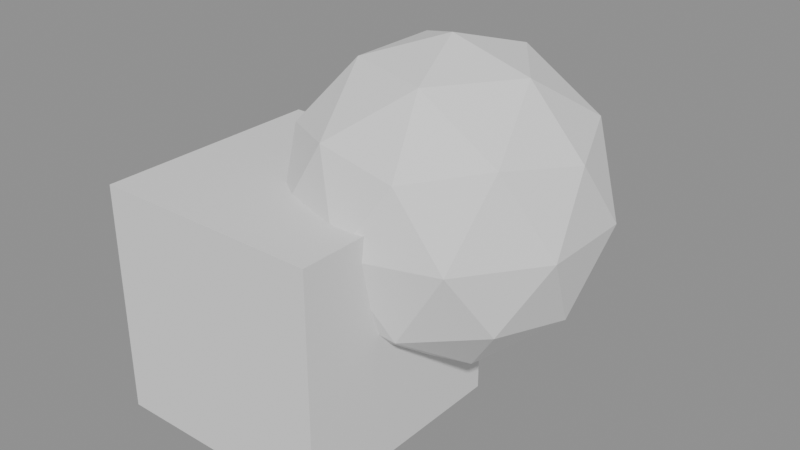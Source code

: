 # Source: GN_MeshBoolean.blend  (saved by Blender 5.0.118; exported with 4.5.12 LTS)
import bpy
from mathutils import Matrix  # noqa: F401  (used for matrix-valued properties, if any)

bpy.ops.wm.read_factory_settings(use_empty=True)
scene = bpy.context.scene
scene.name = 'Scene'

# ---- node groups
ng_gn_meshboolean = bpy.data.node_groups.new('GN_MeshBoolean', 'GeometryNodeTree')
_s = ng_gn_meshboolean.interface.new_socket(name='Geometry', in_out='OUTPUT', socket_type='NodeSocketGeometry')
_s.description = 'Boolean result'
_s = ng_gn_meshboolean.interface.new_socket(name='Geometry', in_out='INPUT', socket_type='NodeSocketGeometry')
_s.description = 'Base mesh'
_s = ng_gn_meshboolean.interface.new_socket(name='Cutter Object', in_out='INPUT', socket_type='NodeSocketObject')
_s.description = 'Mesh object used as the boolean operand'
_s = ng_gn_meshboolean.interface.new_socket(name='Operation', in_out='INPUT', socket_type='NodeSocketMenu')
_s.default_value = 'Difference'
_s.description = 'Difference cuts the cutter away; Union merges; Intersect keeps the overlap'
_s = ng_gn_meshboolean.interface.new_socket(name='Self Intersection', in_out='INPUT', socket_type='NodeSocketBool')
_s.description = 'Handle self-intersecting input meshes (slower)'
_s = ng_gn_meshboolean.interface.new_socket(name='Hole Tolerant', in_out='INPUT', socket_type='NodeSocketBool')
_s.description = 'Tolerate non-manifold / open meshes'
ng_gn_meshboolean.is_modifier = True
_N = ng_gn_meshboolean.nodes; _L = ng_gn_meshboolean.links
n0 = _N.new('NodeGroupOutput'); n0.name = 'Group Output'; n0.location = (1385, -1184)
n1 = _N.new('GeometryNodeObjectInfo'); n1.name = 'Object Info'; n1.location = (0, -48)
n1.label = 'Cutter Geometry'
n1.transform_space = 'RELATIVE'
n2 = _N.new('GeometryNodeMeshBoolean'); n2.name = 'Mesh Boolean'; n2.location = (375, -671)
n2.label = 'Difference'
n3 = _N.new('GeometryNodeMeshBoolean'); n3.name = 'Mesh Boolean.001'; n3.location = (375, -976)
n3.label = 'Union'
n3.operation = 'UNION'
n4 = _N.new('GeometryNodeMeshBoolean'); n4.name = 'Mesh Boolean.002'; n4.location = (375, -1259)
n4.label = 'Intersect'
n4.operation = 'INTERSECT'
n5 = _N.new('GeometryNodeMenuSwitch'); n5.name = 'Menu Switch'; n5.location = (750, -1772)
n5.label = 'Op -> Index'
n5.enum_items.clear()
_it = n5.enum_items.new('Difference')
_it = n5.enum_items.new('Union')
_it = n5.enum_items.new('Intersect')
n5.enum_definition.enum_definition.enum_definition.enum_definition.data_type = 'INT'
n5.enum_definition.enum_definition.enum_definition.data_type = 'INT'
n5.enum_definition.enum_definition.data_type = 'INT'
n5.enum_definition.data_type = 'INT'
n5.data_type = 'INT'
n5.inputs[1].default_value = 0
n5.inputs[2].default_value = 1
n5.inputs[3].default_value = 2
n6 = _N.new('GeometryNodeIndexSwitch'); n6.name = 'Index Switch'; n6.location = (985, -1772)
n6.label = 'Pick Operation'
n6.index_switch_items.clear()
_it = n6.index_switch_items.new()
_it = n6.index_switch_items.new()
_it = n6.index_switch_items.new()
n7 = _N.new('NodeFrame'); n7.name = 'Frame'; n7.location = (0, 0)
n7.label = 'Cutter'
n7.width = 150
n8 = _N.new('NodeFrame'); n8.name = 'Frame.001'; n8.location = (0, 0)
n8.label = 'Boolean Ops'
n8.width = 150
n9 = _N.new('NodeFrame'); n9.name = 'Frame.002'; n9.location = (0, 0)
n9.label = 'Operation'
n9.width = 150
n10 = _N.new('NodeGroupInput'); n10.name = 'Group Input.001'; n10.location = (-300, -48)
n11 = _N.new('NodeGroupInput'); n11.name = 'Group Input.002'; n11.location = (75, -969)
n12 = _N.new('NodeGroupInput'); n12.name = 'Group Input.003'; n12.location = (450, -1772)
n13 = _N.new('NodeReroute'); n13.name = 'Reroute'; n13.location = (1245, -1807)
n13.socket_idname = 'NodeSocketGeometry'
n14 = _N.new('NodeReroute'); n14.name = 'Reroute.001'; n14.location = (1245, -1220)
n14.socket_idname = 'NodeSocketGeometry'
n15 = _N.new('NodeReroute'); n15.name = 'Reroute.002'; n15.location = (715, -706)
n15.socket_idname = 'NodeSocketGeometry'
n16 = _N.new('NodeReroute'); n16.name = 'Reroute.003'; n16.location = (715, -1807)
n16.socket_idname = 'NodeSocketGeometry'
n17 = _N.new('NodeReroute'); n17.name = 'Reroute.004'; n17.location = (689, -1011)
n17.socket_idname = 'NodeSocketGeometry'
n18 = _N.new('NodeReroute'); n18.name = 'Reroute.005'; n18.location = (689, -1807)
n18.socket_idname = 'NodeSocketGeometry'
n19 = _N.new('NodeReroute'); n19.name = 'Reroute.006'; n19.location = (663, -1294)
n19.socket_idname = 'NodeSocketGeometry'
n20 = _N.new('NodeReroute'); n20.name = 'Reroute.007'; n20.location = (663, -1807)
n20.socket_idname = 'NodeSocketGeometry'
n21 = _N.new('NodeReroute'); n21.name = 'Reroute.008'; n21.location = (330, -70)
n21.socket_idname = 'NodeSocketGeometry'
n22 = _N.new('NodeReroute'); n22.name = 'Reroute.009'; n22.location = (330, -696)
n22.socket_idname = 'NodeSocketGeometry'
n23 = _N.new('NodeReroute'); n23.name = 'Reroute.010'; n23.location = (330, -1000)
n23.socket_idname = 'NodeSocketGeometry'
n24 = _N.new('NodeReroute'); n24.name = 'Reroute.011'; n24.location = (330, -1280)
n24.socket_idname = 'NodeSocketGeometry'
n1.parent = n7
n2.parent = n8
n3.parent = n8
n4.parent = n8
n5.parent = n9
n6.parent = n9
n10.parent = n7
n11.parent = n8
n12.parent = n9
_L.new(n5.outputs[0], n6.inputs[0])
_L.new(n10.outputs[1], n1.inputs[0])
_L.new(n11.outputs[0], n2.inputs[0])
_L.new(n11.outputs[0], n3.inputs[0])
_L.new(n11.outputs[0], n4.inputs[0])
_L.new(n12.outputs[2], n5.inputs[0])
_L.new(n6.outputs[0], n13.inputs[0])
_L.new(n13.outputs[0], n14.inputs[0])
_L.new(n14.outputs[0], n0.inputs[0])
_L.new(n2.outputs[0], n15.inputs[0])
_L.new(n15.outputs[0], n16.inputs[0])
_L.new(n16.outputs[0], n6.inputs[1])
_L.new(n3.outputs[0], n17.inputs[0])
_L.new(n17.outputs[0], n18.inputs[0])
_L.new(n18.outputs[0], n6.inputs[2])
_L.new(n4.outputs[0], n19.inputs[0])
_L.new(n19.outputs[0], n20.inputs[0])
_L.new(n20.outputs[0], n6.inputs[3])
_L.new(n1.outputs[4], n21.inputs[0])
_L.new(n21.outputs[0], n22.inputs[0])
_L.new(n22.outputs[0], n2.inputs[1])
_L.new(n22.outputs[0], n23.inputs[0])
_L.new(n23.outputs[0], n3.inputs[1])
_L.new(n23.outputs[0], n24.inputs[0])
_L.new(n24.outputs[0], n4.inputs[1])
n0.is_active_output = True

# ---- meshes
me_cube = bpy.data.meshes.new('Cube')
me_cube.from_pydata([(-1.0, -1.0, -1.0), (-1.0, -1.0, 1.0), (-1.0, 1.0, -1.0), (-1.0, 1.0, 1.0), (1.0, -1.0, -1.0), (1.0, -1.0, 1.0), (1.0, 1.0, -1.0), (1.0, 1.0, 1.0)], [], [(0, 1, 3, 2), (2, 3, 7, 6), (6, 7, 5, 4), (4, 5, 1, 0), (2, 6, 4, 0), (7, 3, 1, 5)])
_uv = me_cube.uv_layers.new(name='UVMap')
_uv.uv.foreach_set('vector', [0.375, 0.0, 0.625, 0.0, 0.625, 0.25, 0.375, 0.25, 0.375, 0.25, 0.625, 0.25, 0.625, 0.5, 0.375, 0.5, 0.375, 0.5, 0.625, 0.5, 0.625, 0.75, 0.375, 0.75, 0.375, 0.75, 0.625, 0.75, 0.625, 1.0, 0.375, 1.0, 0.125, 0.5, 0.375, 0.5, 0.375, 0.75, 0.125, 0.75, 0.625, 0.5, 0.875, 0.5, 0.875, 0.75, 0.625, 0.75])
me_cube.update()
me_icosphere = bpy.data.meshes.new('Icosphere')
me_icosphere.from_pydata([(0.0, 0.0, -1.3), (0.9407, -0.6834, -0.5814), (-0.3593, -1.106, -0.5814), (-1.163, 0.0, -0.5814), (-0.3593, 1.106, -0.5814), (0.9407, 0.6834, -0.5814), (0.3593, -1.106, 0.5814), (-0.9407, -0.6834, 0.5814), (-0.9407, 0.6834, 0.5814), (0.3593, 1.106, 0.5814), (1.163, 0.0, 0.5814), (0.0, 0.0, 1.3), (-0.2112, -0.65, -1.106), (0.5529, -0.4017, -1.106), (0.3417, -1.052, -0.6835), (1.106, 0.0, -0.6835), (0.5529, 0.4017, -1.106), (-0.6834, 0.0, -1.106), (-0.8946, -0.65, -0.6835), (-0.2112, 0.65, -1.106), (-0.8946, 0.65, -0.6835), (0.3417, 1.052, -0.6835), (1.236, -0.4017, 0.0), (1.236, 0.4017, 0.0), (0.0, -1.3, 0.0), (0.7641, -1.052, 0.0), (-1.236, -0.4017, 0.0), (-0.7641, -1.052, 0.0), (-0.7641, 1.052, 0.0), (-1.236, 0.4017, 0.0), (0.7641, 1.052, 0.0), (0.0, 1.3, 0.0), (0.8946, -0.65, 0.6835), (-0.3417, -1.052, 0.6835), (-1.106, 0.0, 0.6835), (-0.3417, 1.052, 0.6835), (0.8946, 0.65, 0.6835), (0.2112, -0.65, 1.106), (0.6834, 0.0, 1.106), (-0.5529, -0.4017, 1.106), (-0.5529, 0.4017, 1.106), (0.2112, 0.65, 1.106)], [], [(0, 13, 12), (1, 13, 15), (0, 12, 17), (0, 17, 19), (0, 19, 16), (1, 15, 22), (2, 14, 24), (3, 18, 26), (4, 20, 28), (5, 21, 30), (1, 22, 25), (2, 24, 27), (3, 26, 29), (4, 28, 31), (5, 30, 23), (6, 32, 37), (7, 33, 39), (8, 34, 40), (9, 35, 41), (10, 36, 38), (38, 41, 11), (38, 36, 41), (36, 9, 41), (41, 40, 11), (41, 35, 40), (35, 8, 40), (40, 39, 11), (40, 34, 39), (34, 7, 39), (39, 37, 11), (39, 33, 37), (33, 6, 37), (37, 38, 11), (37, 32, 38), (32, 10, 38), (23, 36, 10), (23, 30, 36), (30, 9, 36), (31, 35, 9), (31, 28, 35), (28, 8, 35), (29, 34, 8), (29, 26, 34), (26, 7, 34), (27, 33, 7), (27, 24, 33), (24, 6, 33), (25, 32, 6), (25, 22, 32), (22, 10, 32), (30, 31, 9), (30, 21, 31), (21, 4, 31), (28, 29, 8), (28, 20, 29), (20, 3, 29), (26, 27, 7), (26, 18, 27), (18, 2, 27), (24, 25, 6), (24, 14, 25), (14, 1, 25), (22, 23, 10), (22, 15, 23), (15, 5, 23), (16, 21, 5), (16, 19, 21), (19, 4, 21), (19, 20, 4), (19, 17, 20), (17, 3, 20), (17, 18, 3), (17, 12, 18), (12, 2, 18), (15, 16, 5), (15, 13, 16), (13, 0, 16), (12, 14, 2), (12, 13, 14), (13, 1, 14)])
_uv = me_icosphere.uv_layers.new(name='UVMap')
_uv.uv.foreach_set('vector', [0.1818, 0.0, 0.2273, 0.07873, 0.1364, 0.07873, 0.2727, 0.1575, 0.3182, 0.07873, 0.3636, 0.1575, 0.9091, 0.0, 0.9545, 0.07873, 0.8636, 0.07873, 0.7273, 0.0, 0.7727, 0.07873, 0.6818, 0.07873, 0.5455, 0.0, 0.5909, 0.07873, 0.5, 0.07873, 0.2727, 0.1575, 0.3636, 0.1575, 0.3182, 0.2362, 0.09091, 0.1575, 0.1818, 0.1575, 0.1364, 0.2362, 0.8182, 0.1575, 0.9091, 0.1575, 0.8636, 0.2362, 0.6364, 0.1575, 0.7273, 0.1575, 0.6818, 0.2362, 0.4545, 0.1575, 0.5455, 0.1575, 0.5, 0.2362, 0.2727, 0.1575, 0.3182, 0.2362, 0.2273, 0.2362, 0.09091, 0.1575, 0.1364, 0.2362, 0.04546, 0.2362, 0.8182, 0.1575, 0.8636, 0.2362, 0.7727, 0.2362, 0.6364, 0.1575, 0.6818, 0.2362, 0.5909, 0.2362, 0.4545, 0.1575, 0.5, 0.2362, 0.4091, 0.2362, 0.1818, 0.3149, 0.2727, 0.3149, 0.2273, 0.3937, 0.0, 0.3149, 0.09091, 0.3149, 0.04546, 0.3937, 0.7273, 0.3149, 0.8182, 0.3149, 0.7727, 0.3937, 0.5455, 0.3149, 0.6364, 0.3149, 0.5909, 0.3937, 0.3636, 0.3149, 0.4545, 0.3149, 0.4091, 0.3937, 0.4091, 0.3937, 0.5, 0.3937, 0.4545, 0.4724, 0.4091, 0.3937, 0.4545, 0.3149, 0.5, 0.3937, 0.4545, 0.3149, 0.5455, 0.3149, 0.5, 0.3937, 0.5909, 0.3937, 0.6818, 0.3937, 0.6364, 0.4724, 0.5909, 0.3937, 0.6364, 0.3149, 0.6818, 0.3937, 0.6364, 0.3149, 0.7273, 0.3149, 0.6818, 0.3937, 0.7727, 0.3937, 0.8636, 0.3937, 0.8182, 0.4724, 0.7727, 0.3937, 0.8182, 0.3149, 0.8636, 0.3937, 0.8182, 0.3149, 0.9091, 0.3149, 0.8636, 0.3937, 0.04546, 0.3937, 0.1364, 0.3937, 0.09091, 0.4724, 0.04546, 0.3937, 0.09091, 0.3149, 0.1364, 0.3937, 0.09091, 0.3149, 0.1818, 0.3149, 0.1364, 0.3937, 0.2273, 0.3937, 0.3182, 0.3937, 0.2727, 0.4724, 0.2273, 0.3937, 0.2727, 0.3149, 0.3182, 0.3937, 0.2727, 0.3149, 0.3636, 0.3149, 0.3182, 0.3937, 0.4091, 0.2362, 0.4545, 0.3149, 0.3636, 0.3149, 0.4091, 0.2362, 0.5, 0.2362, 0.4545, 0.3149, 0.5, 0.2362, 0.5455, 0.3149, 0.4545, 0.3149, 0.5909, 0.2362, 0.6364, 0.3149, 0.5455, 0.3149, 0.5909, 0.2362, 0.6818, 0.2362, 0.6364, 0.3149, 0.6818, 0.2362, 0.7273, 0.3149, 0.6364, 0.3149, 0.7727, 0.2362, 0.8182, 0.3149, 0.7273, 0.3149, 0.7727, 0.2362, 0.8636, 0.2362, 0.8182, 0.3149, 0.8636, 0.2362, 0.9091, 0.3149, 0.8182, 0.3149, 0.04546, 0.2362, 0.09091, 0.3149, 0.0, 0.3149, 0.04546, 0.2362, 0.1364, 0.2362, 0.09091, 0.3149, 0.1364, 0.2362, 0.1818, 0.3149, 0.09091, 0.3149, 0.2273, 0.2362, 0.2727, 0.3149, 0.1818, 0.3149, 0.2273, 0.2362, 0.3182, 0.2362, 0.2727, 0.3149, 0.3182, 0.2362, 0.3636, 0.3149, 0.2727, 0.3149, 0.5, 0.2362, 0.5909, 0.2362, 0.5455, 0.3149, 0.5, 0.2362, 0.5455, 0.1575, 0.5909, 0.2362, 0.5455, 0.1575, 0.6364, 0.1575, 0.5909, 0.2362, 0.6818, 0.2362, 0.7727, 0.2362, 0.7273, 0.3149, 0.6818, 0.2362, 0.7273, 0.1575, 0.7727, 0.2362, 0.7273, 0.1575, 0.8182, 0.1575, 0.7727, 0.2362, 0.8636, 0.2362, 0.9545, 0.2362, 0.9091, 0.3149, 0.8636, 0.2362, 0.9091, 0.1575, 0.9545, 0.2362, 0.9091, 0.1575, 1.0, 0.1575, 0.9545, 0.2362, 0.1364, 0.2362, 0.2273, 0.2362, 0.1818, 0.3149, 0.1364, 0.2362, 0.1818, 0.1575, 0.2273, 0.2362, 0.1818, 0.1575, 0.2727, 0.1575, 0.2273, 0.2362, 0.3182, 0.2362, 0.4091, 0.2362, 0.3636, 0.3149, 0.3182, 0.2362, 0.3636, 0.1575, 0.4091, 0.2362, 0.3636, 0.1575, 0.4545, 0.1575, 0.4091, 0.2362, 0.5, 0.07873, 0.5455, 0.1575, 0.4545, 0.1575, 0.5, 0.07873, 0.5909, 0.07873, 0.5455, 0.1575, 0.5909, 0.07873, 0.6364, 0.1575, 0.5455, 0.1575, 0.6818, 0.07873, 0.7273, 0.1575, 0.6364, 0.1575, 0.6818, 0.07873, 0.7727, 0.07873, 0.7273, 0.1575, 0.7727, 0.07873, 0.8182, 0.1575, 0.7273, 0.1575, 0.8636, 0.07873, 0.9091, 0.1575, 0.8182, 0.1575, 0.8636, 0.07873, 0.9545, 0.07873, 0.9091, 0.1575, 0.9545, 0.07873, 1.0, 0.1575, 0.9091, 0.1575, 0.3636, 0.1575, 0.4091, 0.07873, 0.4545, 0.1575, 0.3636, 0.1575, 0.3182, 0.07873, 0.4091, 0.07873, 0.3182, 0.07873, 0.3636, 0.0, 0.4091, 0.07873, 0.1364, 0.07873, 0.1818, 0.1575, 0.09091, 0.1575, 0.1364, 0.07873, 0.2273, 0.07873, 0.1818, 0.1575, 0.2273, 0.07873, 0.2727, 0.1575, 0.1818, 0.1575])
me_icosphere.update()

# ---- objects
ob_cube = bpy.data.objects.new('Cube', me_cube)
ob_cutter = bpy.data.objects.new('Cutter', me_icosphere)

# ---- transforms, parenting, visibility, modifiers, constraints
ob_cube.location = (0.0, 0.0, 0.0)
_m = ob_cube.modifiers.new('GN_MeshBoolean', 'NODES')
_m.node_group = ng_gn_meshboolean
_gi = [s.identifier for s in ng_gn_meshboolean.interface.items_tree if s.item_type == 'SOCKET' and s.in_out == 'INPUT']
_m[_gi[1]] = ob_cutter  # Cutter Object
_m[_gi[2]] = 0  # Operation
ob_cutter.location = (0.8, 0.8, 0.8)
ob_cutter.display_type = 'WIRE'

# ---- collection membership
scene.collection.objects.link(ob_cube)
scene.collection.objects.link(ob_cutter)

# ---- scene / render settings (as saved in the file)
scene.frame_start = 1; scene.frame_end = 250; scene.frame_set(1)
scene.render.engine = 'BLENDER_EEVEE_NEXT'
scene.render.bake_bias = 0.0
scene.render.bake_samples = 0
scene.cycles.sampling_pattern = 'TABULATED_SOBOL'
scene.eevee.use_volume_custom_range = False
bpy.context.view_layer.update()

# ---- added for rendering (the .blend has no active camera and no usable light): camera, sun + grey world if the file has none
cam_auto = bpy.data.cameras.new('AutoCamera')
cam_auto.lens = 50.0
cam_auto.sensor_width = 36.0
cam_auto.clip_end = 1000.0
ob_auto_camera = bpy.data.objects.new('AutoCamera', cam_auto)
scene.collection.objects.link(ob_auto_camera)
ob_auto_camera.location = (5.4523, -5.37093, 4.49729)
ob_auto_camera.rotation_euler = (1.09748, -7.21219e-08, 0.694738)
scene.camera = ob_auto_camera
light_auto_sun = bpy.data.lights.new('AutoSun', 'SUN')
light_auto_sun.energy = 3.0
light_auto_sun.angle = 0.0523599
ob_auto_sun = bpy.data.objects.new('AutoSun', light_auto_sun)
scene.collection.objects.link(ob_auto_sun)
ob_auto_sun.rotation_euler = (0.872665, 0.174533, 0.523599)
if scene.world is None:
    world_auto = bpy.data.worlds.new('AutoWorld')
    world_auto.color = (0.3, 0.3, 0.3)
    scene.world = world_auto
bpy.context.view_layer.update()
